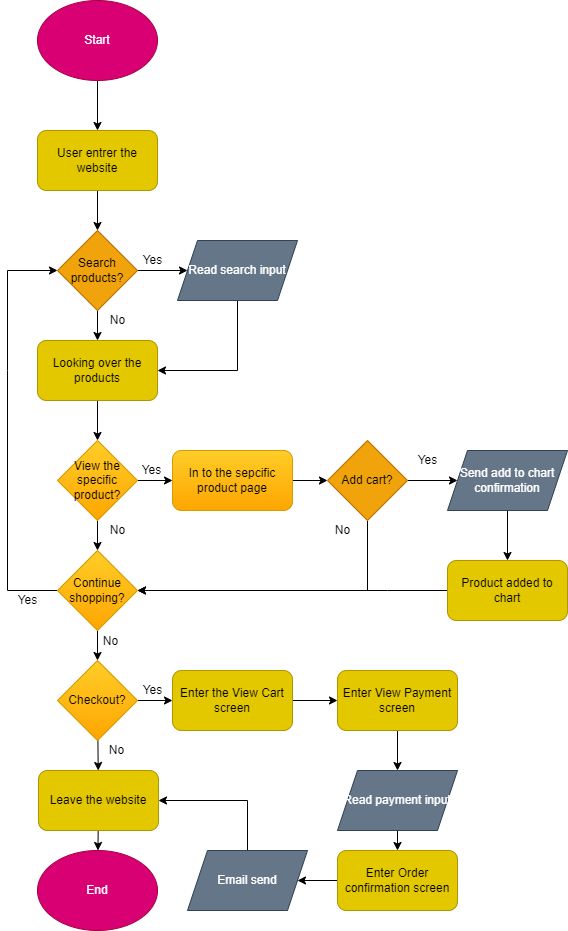

The diagram above was exported from draw.io. Its source (the exported page's mxGraphModel, read from the mxfile embedded in the PNG):
<mxGraphModel dx="391" dy="553" grid="1" gridSize="10" guides="1" tooltips="1" connect="1" arrows="1" fold="1" page="1" pageScale="1" pageWidth="827" pageHeight="1169" math="0" shadow="0">
  <root>
    <mxCell id="0" />
    <mxCell id="1" parent="0" />
    <mxCell id="4" style="edgeStyle=none;html=1;exitX=0.5;exitY=1;exitDx=0;exitDy=0;" edge="1" parent="1" source="2" target="3">
      <mxGeometry relative="1" as="geometry" />
    </mxCell>
    <mxCell id="2" value="Start" style="ellipse;whiteSpace=wrap;html=1;fillColor=#d80073;fontColor=#ffffff;strokeColor=#A50040;" vertex="1" parent="1">
      <mxGeometry x="50" y="80" width="120" height="80" as="geometry" />
    </mxCell>
    <mxCell id="6" style="edgeStyle=none;html=1;exitX=0.5;exitY=1;exitDx=0;exitDy=0;entryX=0.5;entryY=0;entryDx=0;entryDy=0;" edge="1" parent="1" source="3" target="5">
      <mxGeometry relative="1" as="geometry" />
    </mxCell>
    <mxCell id="3" value="User entrer the website" style="rounded=1;whiteSpace=wrap;html=1;fillColor=#e3c800;fontColor=#000000;strokeColor=#B09500;" vertex="1" parent="1">
      <mxGeometry x="50" y="210" width="120" height="60" as="geometry" />
    </mxCell>
    <mxCell id="9" value="" style="edgeStyle=none;html=1;" edge="1" parent="1" source="5" target="8">
      <mxGeometry relative="1" as="geometry" />
    </mxCell>
    <mxCell id="12" style="edgeStyle=none;html=1;exitX=1;exitY=0.5;exitDx=0;exitDy=0;entryX=0;entryY=0.5;entryDx=0;entryDy=0;" edge="1" parent="1" source="5" target="11">
      <mxGeometry relative="1" as="geometry" />
    </mxCell>
    <mxCell id="5" value="Search products?" style="rhombus;whiteSpace=wrap;html=1;fillColor=#f0a30a;fontColor=#000000;strokeColor=#BD7000;" vertex="1" parent="1">
      <mxGeometry x="70" y="310" width="80" height="80" as="geometry" />
    </mxCell>
    <mxCell id="16" style="edgeStyle=none;rounded=0;html=1;exitX=0.5;exitY=1;exitDx=0;exitDy=0;entryX=0.5;entryY=0;entryDx=0;entryDy=0;" edge="1" parent="1" source="8" target="15">
      <mxGeometry relative="1" as="geometry" />
    </mxCell>
    <mxCell id="8" value="Looking over the products" style="rounded=1;whiteSpace=wrap;html=1;fillColor=#e3c800;fontColor=#000000;strokeColor=#B09500;" vertex="1" parent="1">
      <mxGeometry x="50" y="420" width="120" height="60" as="geometry" />
    </mxCell>
    <mxCell id="10" value="No" style="text;html=1;align=center;verticalAlign=middle;resizable=0;points=[];autosize=1;strokeColor=none;fillColor=none;" vertex="1" parent="1">
      <mxGeometry x="115" y="390" width="30" height="20" as="geometry" />
    </mxCell>
    <mxCell id="14" style="edgeStyle=none;html=1;exitX=0.5;exitY=1;exitDx=0;exitDy=0;entryX=1;entryY=0.5;entryDx=0;entryDy=0;rounded=0;" edge="1" parent="1" source="11" target="8">
      <mxGeometry relative="1" as="geometry">
        <Array as="points">
          <mxPoint x="250" y="450" />
        </Array>
      </mxGeometry>
    </mxCell>
    <mxCell id="11" value="Read search input" style="shape=parallelogram;perimeter=parallelogramPerimeter;whiteSpace=wrap;html=1;fixedSize=1;fillColor=#647687;strokeColor=#314354;fontColor=#ffffff;" vertex="1" parent="1">
      <mxGeometry x="190" y="320" width="120" height="60" as="geometry" />
    </mxCell>
    <mxCell id="13" value="Yes" style="text;html=1;align=center;verticalAlign=middle;resizable=0;points=[];autosize=1;strokeColor=none;fillColor=none;" vertex="1" parent="1">
      <mxGeometry x="145" y="330" width="40" height="20" as="geometry" />
    </mxCell>
    <mxCell id="18" style="edgeStyle=none;rounded=0;html=1;exitX=0.5;exitY=1;exitDx=0;exitDy=0;entryX=0.5;entryY=0;entryDx=0;entryDy=0;" edge="1" parent="1" source="15" target="17">
      <mxGeometry relative="1" as="geometry" />
    </mxCell>
    <mxCell id="23" style="edgeStyle=none;rounded=0;html=1;exitX=1;exitY=0.5;exitDx=0;exitDy=0;entryX=0;entryY=0.5;entryDx=0;entryDy=0;" edge="1" parent="1" source="15" target="22">
      <mxGeometry relative="1" as="geometry" />
    </mxCell>
    <mxCell id="15" value="View the specific product?" style="rhombus;whiteSpace=wrap;html=1;fillColor=#ffcd28;gradientColor=#ffa500;strokeColor=#d79b00;" vertex="1" parent="1">
      <mxGeometry x="70" y="520" width="80" height="80" as="geometry" />
    </mxCell>
    <mxCell id="20" style="edgeStyle=none;rounded=0;html=1;exitX=0;exitY=0.5;exitDx=0;exitDy=0;entryX=0;entryY=0.5;entryDx=0;entryDy=0;" edge="1" parent="1" source="17" target="5">
      <mxGeometry relative="1" as="geometry">
        <Array as="points">
          <mxPoint x="20" y="670" />
          <mxPoint x="20" y="450" />
          <mxPoint x="20" y="350" />
        </Array>
      </mxGeometry>
    </mxCell>
    <mxCell id="26" style="edgeStyle=none;rounded=0;html=1;entryX=0.5;entryY=0;entryDx=0;entryDy=0;" edge="1" parent="1" source="17" target="25">
      <mxGeometry relative="1" as="geometry" />
    </mxCell>
    <mxCell id="17" value="Continue shopping?" style="rhombus;whiteSpace=wrap;html=1;fillColor=#ffcd28;gradientColor=#ffa500;strokeColor=#d79b00;" vertex="1" parent="1">
      <mxGeometry x="70" y="630" width="80" height="80" as="geometry" />
    </mxCell>
    <mxCell id="19" value="No" style="text;html=1;align=center;verticalAlign=middle;resizable=0;points=[];autosize=1;strokeColor=none;fillColor=none;" vertex="1" parent="1">
      <mxGeometry x="115" y="600" width="30" height="20" as="geometry" />
    </mxCell>
    <mxCell id="21" value="Yes" style="text;html=1;align=center;verticalAlign=middle;resizable=0;points=[];autosize=1;strokeColor=none;fillColor=none;" vertex="1" parent="1">
      <mxGeometry x="20" y="670" width="40" height="20" as="geometry" />
    </mxCell>
    <mxCell id="47" value="" style="edgeStyle=none;rounded=0;html=1;" edge="1" parent="1" source="22" target="46">
      <mxGeometry relative="1" as="geometry" />
    </mxCell>
    <mxCell id="22" value="In to the sepcific product page" style="rounded=1;whiteSpace=wrap;html=1;fillColor=#ffcd28;gradientColor=#ffa500;strokeColor=#d79b00;" vertex="1" parent="1">
      <mxGeometry x="185" y="530" width="120" height="60" as="geometry" />
    </mxCell>
    <mxCell id="24" value="Yes" style="text;html=1;align=center;verticalAlign=middle;resizable=0;points=[];autosize=1;strokeColor=none;fillColor=none;" vertex="1" parent="1">
      <mxGeometry x="144" y="540" width="40" height="20" as="geometry" />
    </mxCell>
    <mxCell id="29" style="edgeStyle=none;rounded=0;html=1;" edge="1" parent="1" source="25" target="28">
      <mxGeometry relative="1" as="geometry" />
    </mxCell>
    <mxCell id="32" value="" style="edgeStyle=none;rounded=0;html=1;" edge="1" parent="1" source="25" target="31">
      <mxGeometry relative="1" as="geometry" />
    </mxCell>
    <mxCell id="25" value="Checkout?" style="rhombus;whiteSpace=wrap;html=1;fillColor=#ffcd28;gradientColor=#ffa500;strokeColor=#d79b00;" vertex="1" parent="1">
      <mxGeometry x="70" y="740" width="80" height="80" as="geometry" />
    </mxCell>
    <mxCell id="27" value="No" style="text;html=1;align=center;verticalAlign=middle;resizable=0;points=[];autosize=1;strokeColor=none;fillColor=none;" vertex="1" parent="1">
      <mxGeometry x="108" y="711" width="30" height="20" as="geometry" />
    </mxCell>
    <mxCell id="45" value="" style="edgeStyle=none;rounded=0;html=1;" edge="1" parent="1" source="28" target="44">
      <mxGeometry relative="1" as="geometry" />
    </mxCell>
    <mxCell id="28" value="Leave the website" style="rounded=1;whiteSpace=wrap;html=1;fillColor=#e3c800;strokeColor=#B09500;fontColor=#000000;" vertex="1" parent="1">
      <mxGeometry x="51" y="850" width="120" height="60" as="geometry" />
    </mxCell>
    <mxCell id="30" value="No" style="text;html=1;align=center;verticalAlign=middle;resizable=0;points=[];autosize=1;strokeColor=none;fillColor=none;" vertex="1" parent="1">
      <mxGeometry x="114" y="820" width="30" height="20" as="geometry" />
    </mxCell>
    <mxCell id="35" value="" style="edgeStyle=none;rounded=0;html=1;" edge="1" parent="1" source="31" target="34">
      <mxGeometry relative="1" as="geometry" />
    </mxCell>
    <mxCell id="31" value="Enter the View Cart screen" style="rounded=1;whiteSpace=wrap;html=1;fillColor=#e3c800;fontColor=#000000;strokeColor=#B09500;" vertex="1" parent="1">
      <mxGeometry x="185" y="750" width="120" height="60" as="geometry" />
    </mxCell>
    <mxCell id="33" value="Yes" style="text;html=1;align=center;verticalAlign=middle;resizable=0;points=[];autosize=1;strokeColor=none;fillColor=none;" vertex="1" parent="1">
      <mxGeometry x="145" y="760" width="40" height="20" as="geometry" />
    </mxCell>
    <mxCell id="37" value="" style="edgeStyle=none;rounded=0;html=1;" edge="1" parent="1" source="34" target="36">
      <mxGeometry relative="1" as="geometry" />
    </mxCell>
    <mxCell id="34" value="Enter View Payment screen" style="rounded=1;whiteSpace=wrap;html=1;fillColor=#e3c800;fontColor=#000000;strokeColor=#B09500;" vertex="1" parent="1">
      <mxGeometry x="350" y="750" width="120" height="60" as="geometry" />
    </mxCell>
    <mxCell id="39" value="" style="edgeStyle=none;rounded=0;html=1;" edge="1" parent="1" source="36" target="38">
      <mxGeometry relative="1" as="geometry" />
    </mxCell>
    <mxCell id="36" value="Read payment input" style="shape=parallelogram;perimeter=parallelogramPerimeter;whiteSpace=wrap;html=1;fixedSize=1;fillColor=#647687;fontColor=#ffffff;strokeColor=#314354;" vertex="1" parent="1">
      <mxGeometry x="350" y="850" width="120" height="60" as="geometry" />
    </mxCell>
    <mxCell id="42" value="" style="edgeStyle=none;rounded=0;html=1;" edge="1" parent="1" source="38" target="41">
      <mxGeometry relative="1" as="geometry" />
    </mxCell>
    <mxCell id="38" value="Enter Order confirmation screen" style="rounded=1;whiteSpace=wrap;html=1;fillColor=#e3c800;fontColor=#000000;strokeColor=#B09500;" vertex="1" parent="1">
      <mxGeometry x="350" y="930" width="120" height="60" as="geometry" />
    </mxCell>
    <mxCell id="43" style="edgeStyle=none;rounded=0;html=1;entryX=1;entryY=0.5;entryDx=0;entryDy=0;" edge="1" parent="1" source="41" target="28">
      <mxGeometry relative="1" as="geometry">
        <Array as="points">
          <mxPoint x="260" y="880" />
        </Array>
      </mxGeometry>
    </mxCell>
    <mxCell id="41" value="Email send" style="shape=parallelogram;perimeter=parallelogramPerimeter;whiteSpace=wrap;html=1;fixedSize=1;fillColor=#647687;fontColor=#ffffff;strokeColor=#314354;" vertex="1" parent="1">
      <mxGeometry x="200" y="930" width="120" height="60" as="geometry" />
    </mxCell>
    <mxCell id="44" value="End" style="ellipse;whiteSpace=wrap;html=1;fillColor=#d80073;fontColor=#ffffff;strokeColor=#A50040;" vertex="1" parent="1">
      <mxGeometry x="50" y="930" width="120" height="80" as="geometry" />
    </mxCell>
    <mxCell id="48" style="edgeStyle=none;rounded=0;html=1;entryX=1;entryY=0.5;entryDx=0;entryDy=0;" edge="1" parent="1" source="46" target="17">
      <mxGeometry relative="1" as="geometry">
        <Array as="points">
          <mxPoint x="380" y="670" />
        </Array>
      </mxGeometry>
    </mxCell>
    <mxCell id="52" style="edgeStyle=none;rounded=0;html=1;" edge="1" parent="1" source="46" target="51">
      <mxGeometry relative="1" as="geometry" />
    </mxCell>
    <mxCell id="46" value="Add cart?" style="rhombus;whiteSpace=wrap;html=1;fillColor=#f0a30a;fontColor=#000000;strokeColor=#BD7000;" vertex="1" parent="1">
      <mxGeometry x="340" y="520" width="80" height="80" as="geometry" />
    </mxCell>
    <mxCell id="49" value="No" style="text;html=1;align=center;verticalAlign=middle;resizable=0;points=[];autosize=1;strokeColor=none;fillColor=none;" vertex="1" parent="1">
      <mxGeometry x="340" y="600" width="30" height="20" as="geometry" />
    </mxCell>
    <mxCell id="54" style="edgeStyle=none;rounded=0;html=1;entryX=1;entryY=0.5;entryDx=0;entryDy=0;exitX=0;exitY=0.5;exitDx=0;exitDy=0;" edge="1" parent="1" source="55" target="17">
      <mxGeometry relative="1" as="geometry">
        <Array as="points">
          <mxPoint x="400" y="670" />
        </Array>
      </mxGeometry>
    </mxCell>
    <mxCell id="56" style="edgeStyle=none;rounded=0;html=1;entryX=0.5;entryY=0;entryDx=0;entryDy=0;" edge="1" parent="1" source="51" target="55">
      <mxGeometry relative="1" as="geometry" />
    </mxCell>
    <mxCell id="51" value="Send add to chart confirmation" style="shape=parallelogram;perimeter=parallelogramPerimeter;whiteSpace=wrap;html=1;fixedSize=1;fillColor=#647687;fontColor=#ffffff;strokeColor=#314354;" vertex="1" parent="1">
      <mxGeometry x="460" y="530" width="120" height="60" as="geometry" />
    </mxCell>
    <mxCell id="53" value="Yes" style="text;html=1;align=center;verticalAlign=middle;resizable=0;points=[];autosize=1;strokeColor=none;fillColor=none;" vertex="1" parent="1">
      <mxGeometry x="420" y="530" width="40" height="20" as="geometry" />
    </mxCell>
    <mxCell id="55" value="Product added to chart" style="rounded=1;whiteSpace=wrap;html=1;fillColor=#e3c800;fontColor=#000000;strokeColor=#B09500;gradientDirection=north;" vertex="1" parent="1">
      <mxGeometry x="460" y="640" width="120" height="60" as="geometry" />
    </mxCell>
  </root>
</mxGraphModel>